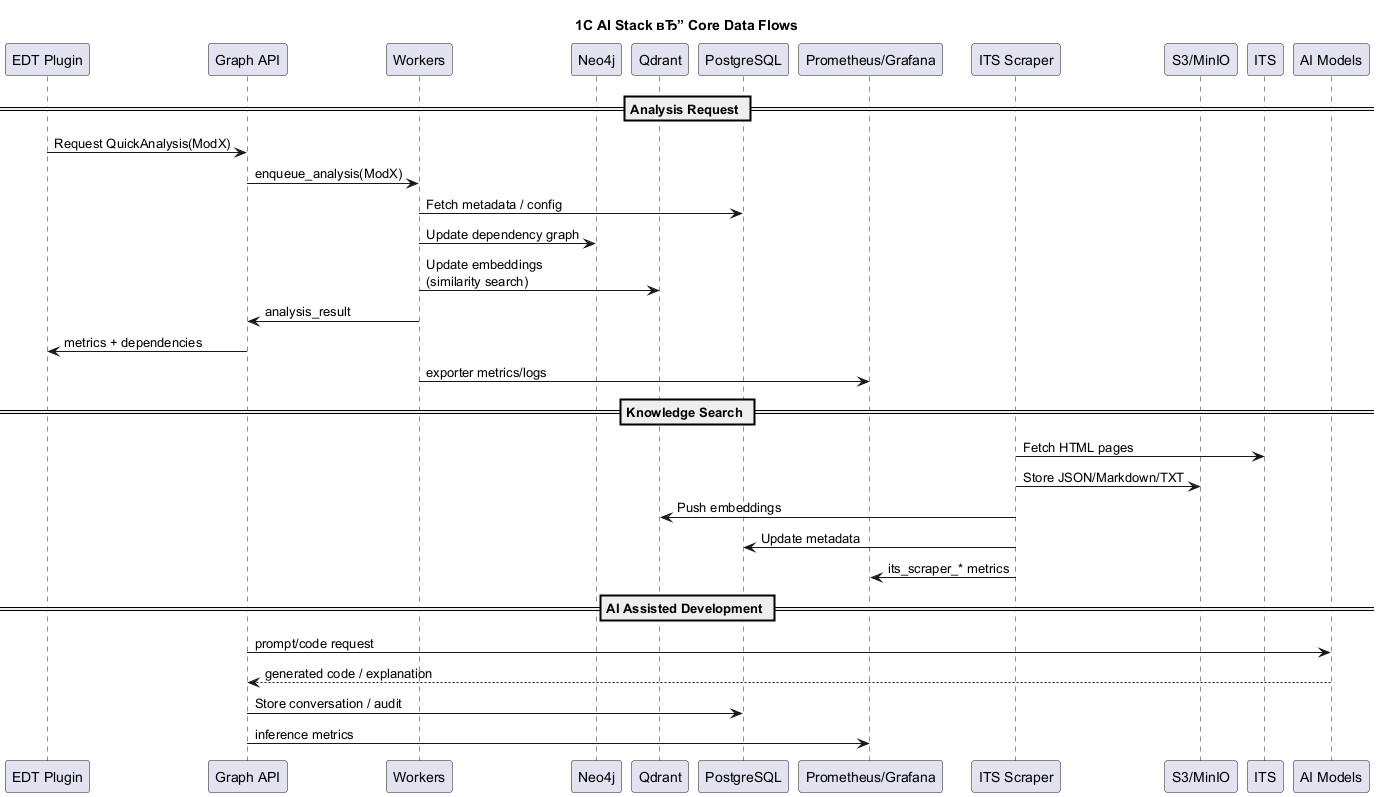

The diagram above was rendered by PlantUML. Its source (embedded in the PNG):
@startuml
title 1C AI Stack вЂ” Core Data Flows

skinparam backgroundColor #FFFFFF
skinparam componentStyle rectangle

participant "EDT Plugin" as EDT
participant "Graph API" as API
participant "Workers" as Workers
participant "Neo4j" as Neo4j
participant "Qdrant" as Qdrant
participant "PostgreSQL" as Postgres
participant "Prometheus/Grafana" as Monitoring

== Analysis Request ==
EDT -> API : Request QuickAnalysis(ModX)
API -> Workers : enqueue_analysis(ModX)
Workers -> Postgres : Fetch metadata / config
Workers -> Neo4j : Update dependency graph
Workers -> Qdrant : Update embeddings\n(similarity search)
Workers -> API : analysis_result
API -> EDT : metrics + dependencies
Workers -> Monitoring : exporter metrics/logs

== Knowledge Search ==
participant "ITS Scraper" as Scraper
participant "S3/MinIO" as Minio

Scraper -> ITS : Fetch HTML pages
Scraper -> Minio : Store JSON/Markdown/TXT
Scraper -> Qdrant : Push embeddings
Scraper -> Postgres : Update metadata
Scraper -> Monitoring : its_scraper_* metrics

== AI Assisted Development ==
participant "AI Models" as Models

API -> Models : prompt/code request
Models --> API : generated code / explanation
API -> Postgres : Store conversation / audit
API -> Monitoring : inference metrics

@enduml